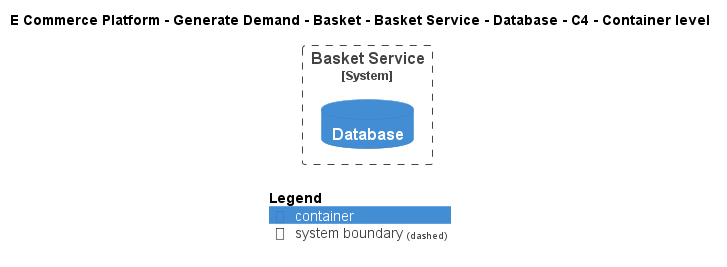

The diagram above was rendered by PlantUML. Its source (embedded in the PNG):
@startuml
!include ..\..\..\..\..\..\..\.c4s\C4_Container.puml

AddElementTag("c4interflow:lifecycle:new", $bgColor=green, $fontColor=#ffffff, $borderColor=green, $shadowing="False")
AddElementTag("c4interflow:lifecycle:changed", $bgColor=orange, $fontColor=#ffffff, $borderColor=orange, $shadowing="False")
AddElementTag("c4interflow:lifecycle:removed", $bgColor=red, $fontColor=#ffffff, $borderColor=red, $shadowing="False")

AddRelTag("c4interflow:lifecycle:new", $textColor=green, $lineColor=green)
AddRelTag("c4interflow:lifecycle:changed", $textColor=orange, $lineColor=orange)
AddRelTag("c4interflow:lifecycle:removed", $textColor=red, $lineColor=red)

SHOW_PERSON_PORTRAIT()
LAYOUT_TOP_DOWN()

skinparam linetype polyline

title E Commerce Platform - Generate Demand - Basket - Basket Service - Database - C4 - Container level


System_Boundary(ECommercePlatform.GenerateDemand.Basket.SoftwareSystems.BasketService, "Basket Service") {
    ContainerDb(ECommercePlatform.GenerateDemand.Basket.SoftwareSystems.BasketService.Containers.Database, "Database", "", "")
}



SHOW_LEGEND()
@enduml